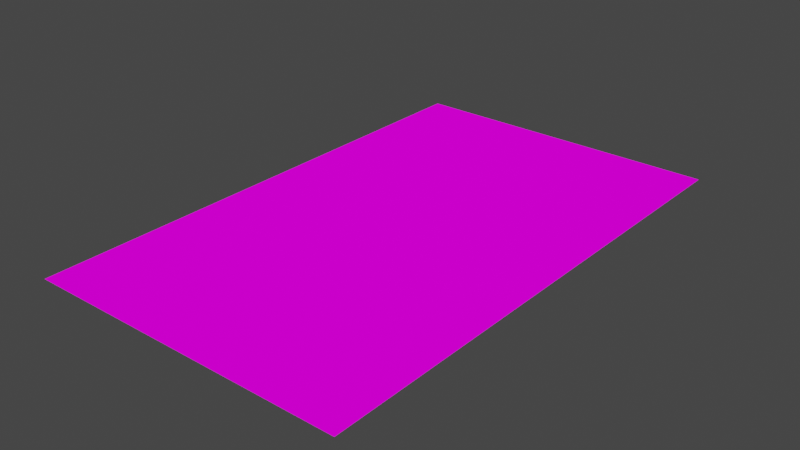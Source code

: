 # Source: DR3.blend  (saved by Blender 2.82.7; exported with 4.5.12 LTS)
import bpy
from mathutils import Matrix  # noqa: F401  (used for matrix-valued properties, if any)

bpy.ops.wm.read_factory_settings(use_empty=True)
scene = bpy.context.scene
scene.name = 'Scene'

# ---- collections
col_collection = bpy.data.collections.new('Collection'); scene.collection.children.link(col_collection)

# ---- images (referenced by path relative to the original .blend; pixels are not part of the script)
import os
ASSET_DIR = os.environ.get("B2B_ASSET_DIR", "")  # directory of the original .blend (textures are referenced by path, not embedded)
HERE = os.path.dirname(os.path.abspath(__file__))  # packed textures are extracted next to this script under _unpacked/

def load_image(name, relpath, width, height, colorspace="sRGB"):
    """Load a texture the original file referenced (path relative to the .blend, or extracted next to this script)."""
    p = next((c for c in (os.path.join(HERE, relpath), os.path.join(ASSET_DIR, relpath)) if relpath and os.path.exists(c)), "")
    if p:
        img = bpy.data.images.load(p, check_existing=True)
        img.name = name
    else:  # same state as the original file: an image datablock whose file is absent (Cycles renders it pink)
        img = bpy.data.images.new(name, width, height)
        img.source = "FILE"
        img.filepath = "//" + (relpath or name)
    img.colorspace_settings.name = colorspace
    return img
img_starwarspinball_png = load_image('StarWarsPinball.png', 'StarWarsPinball.png', 1024, 1024, 'sRGB')

# ---- materials (node trees are filled in below, after node groups)
mat_material_001 = bpy.data.materials.new('Material.001')
mat_material_001.use_transparent_shadow = False

# ---- material node trees
mat_material_001.use_nodes = True; mat_material_001.node_tree.nodes.clear()
_N = mat_material_001.node_tree.nodes; _L = mat_material_001.node_tree.links
n0 = _N.new('ShaderNodeOutputMaterial'); n0.name = 'Material Output'; n0.location = (300, 300)
n1 = _N.new('ShaderNodeBsdfDiffuse'); n1.name = 'Diffuse BSDF'; n1.location = (115, 298)
n1.inputs[1].default_value = 0.5
n2 = _N.new('ShaderNodeTexImage'); n2.name = 'Image Texture'; n2.location = (-176, 328)
n2.image = img_starwarspinball_png
n3 = _N.new('ShaderNodeTexCoord'); n3.name = 'Texture Coordinate'; n3.location = (-395, 329)
_L.new(n1.outputs[0], n0.inputs[0])
_L.new(n2.outputs[0], n1.inputs[0])
_L.new(n3.outputs[2], n2.inputs[0])
n0.is_active_output = True

# ---- world
world_world = bpy.data.worlds.new('World'); scene.world = world_world
world_world.use_nodes = True; world_world.node_tree.nodes.clear()
_N = world_world.node_tree.nodes; _L = world_world.node_tree.links
n0 = _N.new('ShaderNodeOutputWorld'); n0.name = 'World Output'; n0.location = (300, 300)
n1 = _N.new('ShaderNodeBackground'); n1.name = 'Background'; n1.location = (10, 300)
n1.inputs[0].default_value = (0.05088, 0.05088, 0.05088, 1.0)
_L.new(n1.outputs[0], n0.inputs[0])
n0.is_active_output = True
world_world.color = (0.05088, 0.05088, 0.05088)
world_world.use_sun_shadow = False
world_world.sun_shadow_jitter_overblur = 0.0

# ---- meshes
me_plane_009 = bpy.data.meshes.new('Plane.009')
me_plane_009.from_pydata([(-0.1405, -0.2269, 0.0), (0.1405, -0.2269, 0.0), (-0.1405, 0.2269, 0.0), (0.1405, 0.2269, 0.0)], [], [(1, 2, 0), (1, 3, 2)])
_uv = me_plane_009.uv_layers.new(name='UVMap')
_uv.uv.foreach_set('vector', [0.7351, 0.9569, 0.7604, 0.918, 0.7604, 0.9569, 0.7351, 0.9569, 0.7351, 0.918, 0.7604, 0.918])
me_plane_009.materials.append(mat_material_001)
me_plane_009.use_remesh_fix_poles = True
me_plane_009.use_remesh_preserve_attributes = False
me_plane_009.use_mirror_vertex_groups = False
me_plane_009.update()

# ---- objects
ob_dr3 = bpy.data.objects.new('DR3', me_plane_009)

# ---- transforms, parenting, visibility, modifiers, constraints
ob_dr3.location = (0.0, 0.0, 0.0)
ob_dr3.lineart.crease_threshold = 0.0

# ---- collection membership
col_collection.objects.link(ob_dr3)

# ---- scene / render settings (as saved in the file)
scene.frame_start = 1; scene.frame_end = 250; scene.frame_set(1)
scene.render.engine = 'BLENDER_EEVEE_NEXT'
scene.cycles.use_denoising = False
scene.cycles.samples = 128
scene.cycles.sampling_pattern = 'TABULATED_SOBOL'
scene.cycles.use_adaptive_sampling = False
scene.cycles.use_light_tree = False
scene.view_settings.view_transform = 'Filmic'
bpy.context.view_layer.update()

# ---- added for rendering (the .blend has no active camera and no usable light): camera, sun
cam_auto = bpy.data.cameras.new('AutoCamera')
cam_auto.lens = 50.0
cam_auto.sensor_width = 36.0
cam_auto.clip_end = 1000.0
ob_auto_camera = bpy.data.objects.new('AutoCamera', cam_auto)
scene.collection.objects.link(ob_auto_camera)
ob_auto_camera.location = (0.493851, -0.592621, 0.395081)
ob_auto_camera.rotation_euler = (1.09748, -7.21219e-08, 0.694738)
scene.camera = ob_auto_camera
light_auto_sun = bpy.data.lights.new('AutoSun', 'SUN')
light_auto_sun.energy = 3.0
light_auto_sun.angle = 0.0523599
ob_auto_sun = bpy.data.objects.new('AutoSun', light_auto_sun)
scene.collection.objects.link(ob_auto_sun)
ob_auto_sun.rotation_euler = (0.872665, 0.174533, 0.523599)
bpy.context.view_layer.update()
